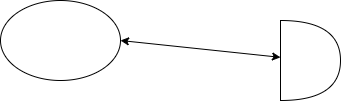

The diagram above was exported from draw.io. Its source (the exported page's mxGraphModel, read from the mxfile embedded in the PNG):
<mxGraphModel dx="1186" dy="692" grid="1" gridSize="10" guides="1" tooltips="1" connect="1" arrows="1" fold="1" page="1" pageScale="1" pageWidth="850" pageHeight="1100" math="0" shadow="0">
  <root>
    <mxCell id="0" />
    <mxCell id="1" parent="0" />
    <mxCell id="R5rotp4SGdBZ_I1WCjSZ-1" value="" style="ellipse;whiteSpace=wrap;html=1;" vertex="1" parent="1">
      <mxGeometry x="70" y="200" width="120" height="80" as="geometry" />
    </mxCell>
    <mxCell id="R5rotp4SGdBZ_I1WCjSZ-2" value="" style="shape=or;whiteSpace=wrap;html=1;" vertex="1" parent="1">
      <mxGeometry x="350" y="220" width="60" height="80" as="geometry" />
    </mxCell>
    <mxCell id="R5rotp4SGdBZ_I1WCjSZ-3" value="" style="endArrow=classic;startArrow=classic;html=1;exitX=1;exitY=0.5;exitDx=0;exitDy=0;" edge="1" parent="1" source="R5rotp4SGdBZ_I1WCjSZ-1" target="R5rotp4SGdBZ_I1WCjSZ-2">
      <mxGeometry width="50" height="50" relative="1" as="geometry">
        <mxPoint x="230" y="290" as="sourcePoint" />
        <mxPoint x="280" y="240" as="targetPoint" />
      </mxGeometry>
    </mxCell>
  </root>
</mxGraphModel>